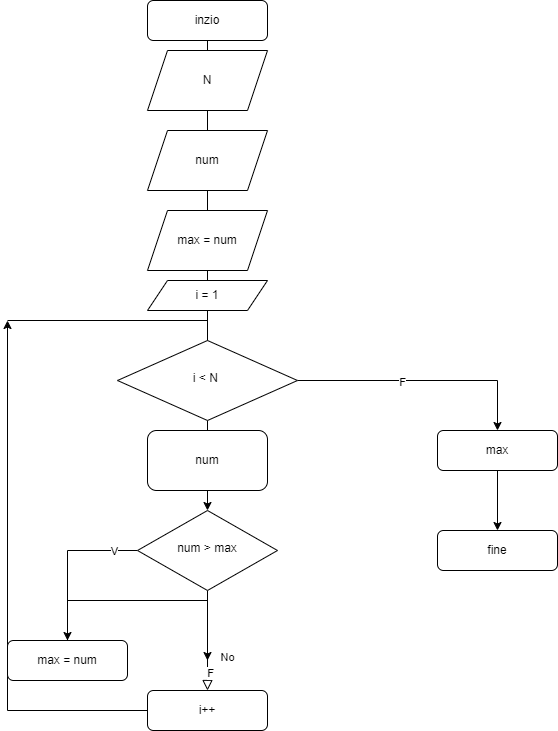

The diagram above was exported from draw.io. Its source (the exported page's mxGraphModel, read from the mxfile embedded in the PNG):
<mxGraphModel dx="1422" dy="754" grid="1" gridSize="10" guides="1" tooltips="1" connect="1" arrows="1" fold="1" page="1" pageScale="1" pageWidth="827" pageHeight="1169" math="0" shadow="0">
  <root>
    <mxCell id="WIyWlLk6GJQsqaUBKTNV-0" />
    <mxCell id="WIyWlLk6GJQsqaUBKTNV-1" parent="WIyWlLk6GJQsqaUBKTNV-0" />
    <mxCell id="I5kRgU0Qo2OvFM0pvpgz-32" value="" style="endArrow=none;html=1;rounded=0;entryX=0.5;entryY=0;entryDx=0;entryDy=0;" edge="1" parent="WIyWlLk6GJQsqaUBKTNV-1" source="I5kRgU0Qo2OvFM0pvpgz-0" target="I5kRgU0Qo2OvFM0pvpgz-31">
      <mxGeometry width="50" height="50" relative="1" as="geometry">
        <mxPoint x="220" y="110" as="sourcePoint" />
        <mxPoint x="220" y="340" as="targetPoint" />
      </mxGeometry>
    </mxCell>
    <mxCell id="WIyWlLk6GJQsqaUBKTNV-3" value="inzio" style="rounded=1;whiteSpace=wrap;html=1;fontSize=12;glass=0;strokeWidth=1;shadow=0;" parent="WIyWlLk6GJQsqaUBKTNV-1" vertex="1">
      <mxGeometry x="160" width="120" height="40" as="geometry" />
    </mxCell>
    <mxCell id="I5kRgU0Qo2OvFM0pvpgz-24" value="V" style="edgeStyle=orthogonalEdgeStyle;rounded=0;orthogonalLoop=1;jettySize=auto;html=1;entryX=0.5;entryY=0;entryDx=0;entryDy=0;" edge="1" parent="WIyWlLk6GJQsqaUBKTNV-1" source="WIyWlLk6GJQsqaUBKTNV-6" target="WIyWlLk6GJQsqaUBKTNV-10">
      <mxGeometry relative="1" as="geometry" />
    </mxCell>
    <mxCell id="I5kRgU0Qo2OvFM0pvpgz-28" style="edgeStyle=orthogonalEdgeStyle;rounded=0;orthogonalLoop=1;jettySize=auto;html=1;entryX=0.5;entryY=0;entryDx=0;entryDy=0;" edge="1" parent="WIyWlLk6GJQsqaUBKTNV-1" source="WIyWlLk6GJQsqaUBKTNV-6" target="WIyWlLk6GJQsqaUBKTNV-7">
      <mxGeometry relative="1" as="geometry" />
    </mxCell>
    <mxCell id="I5kRgU0Qo2OvFM0pvpgz-29" value="F" style="edgeLabel;html=1;align=center;verticalAlign=middle;resizable=0;points=[];" vertex="1" connectable="0" parent="I5kRgU0Qo2OvFM0pvpgz-28">
      <mxGeometry x="-0.1655" y="-1" relative="1" as="geometry">
        <mxPoint as="offset" />
      </mxGeometry>
    </mxCell>
    <mxCell id="WIyWlLk6GJQsqaUBKTNV-6" value="i &amp;lt; N&amp;nbsp;" style="rhombus;whiteSpace=wrap;html=1;shadow=0;fontFamily=Helvetica;fontSize=12;align=center;strokeWidth=1;spacing=6;spacingTop=-4;" parent="WIyWlLk6GJQsqaUBKTNV-1" vertex="1">
      <mxGeometry x="130" y="340" width="180" height="80" as="geometry" />
    </mxCell>
    <mxCell id="I5kRgU0Qo2OvFM0pvpgz-34" style="edgeStyle=orthogonalEdgeStyle;rounded=0;orthogonalLoop=1;jettySize=auto;html=1;entryX=0.5;entryY=0;entryDx=0;entryDy=0;" edge="1" parent="WIyWlLk6GJQsqaUBKTNV-1" source="WIyWlLk6GJQsqaUBKTNV-7" target="I5kRgU0Qo2OvFM0pvpgz-33">
      <mxGeometry relative="1" as="geometry" />
    </mxCell>
    <mxCell id="WIyWlLk6GJQsqaUBKTNV-7" value="max" style="rounded=1;whiteSpace=wrap;html=1;fontSize=12;glass=0;strokeWidth=1;shadow=0;" parent="WIyWlLk6GJQsqaUBKTNV-1" vertex="1">
      <mxGeometry x="450" y="430" width="120" height="40" as="geometry" />
    </mxCell>
    <mxCell id="WIyWlLk6GJQsqaUBKTNV-8" value="No" style="rounded=0;html=1;jettySize=auto;orthogonalLoop=1;fontSize=11;endArrow=block;endFill=0;endSize=8;strokeWidth=1;shadow=0;labelBackgroundColor=none;edgeStyle=orthogonalEdgeStyle;" parent="WIyWlLk6GJQsqaUBKTNV-1" source="WIyWlLk6GJQsqaUBKTNV-10" target="WIyWlLk6GJQsqaUBKTNV-11" edge="1">
      <mxGeometry x="0.3333" y="20" relative="1" as="geometry">
        <mxPoint as="offset" />
        <Array as="points">
          <mxPoint x="240" y="580" />
          <mxPoint x="220" y="580" />
        </Array>
      </mxGeometry>
    </mxCell>
    <mxCell id="I5kRgU0Qo2OvFM0pvpgz-26" value="F" style="edgeLabel;html=1;align=center;verticalAlign=middle;resizable=0;points=[];" vertex="1" connectable="0" parent="WIyWlLk6GJQsqaUBKTNV-8">
      <mxGeometry x="0.6429" y="2" relative="1" as="geometry">
        <mxPoint as="offset" />
      </mxGeometry>
    </mxCell>
    <mxCell id="I5kRgU0Qo2OvFM0pvpgz-16" style="edgeStyle=orthogonalEdgeStyle;rounded=0;orthogonalLoop=1;jettySize=auto;html=1;entryX=0.5;entryY=0;entryDx=0;entryDy=0;" edge="1" parent="WIyWlLk6GJQsqaUBKTNV-1" source="WIyWlLk6GJQsqaUBKTNV-10" target="I5kRgU0Qo2OvFM0pvpgz-10">
      <mxGeometry relative="1" as="geometry" />
    </mxCell>
    <mxCell id="I5kRgU0Qo2OvFM0pvpgz-17" value="V" style="edgeLabel;html=1;align=center;verticalAlign=middle;resizable=0;points=[];" vertex="1" connectable="0" parent="I5kRgU0Qo2OvFM0pvpgz-16">
      <mxGeometry x="-0.7" relative="1" as="geometry">
        <mxPoint as="offset" />
      </mxGeometry>
    </mxCell>
    <mxCell id="WIyWlLk6GJQsqaUBKTNV-10" value="num &amp;gt; max" style="rhombus;whiteSpace=wrap;html=1;shadow=0;fontFamily=Helvetica;fontSize=12;align=center;strokeWidth=1;spacing=6;spacingTop=-4;" parent="WIyWlLk6GJQsqaUBKTNV-1" vertex="1">
      <mxGeometry x="150" y="510" width="140" height="80" as="geometry" />
    </mxCell>
    <mxCell id="I5kRgU0Qo2OvFM0pvpgz-20" style="edgeStyle=orthogonalEdgeStyle;rounded=0;orthogonalLoop=1;jettySize=auto;html=1;" edge="1" parent="WIyWlLk6GJQsqaUBKTNV-1" source="WIyWlLk6GJQsqaUBKTNV-11">
      <mxGeometry relative="1" as="geometry">
        <mxPoint x="20" y="320" as="targetPoint" />
      </mxGeometry>
    </mxCell>
    <mxCell id="WIyWlLk6GJQsqaUBKTNV-11" value="i++" style="rounded=1;whiteSpace=wrap;html=1;fontSize=12;glass=0;strokeWidth=1;shadow=0;" parent="WIyWlLk6GJQsqaUBKTNV-1" vertex="1">
      <mxGeometry x="160" y="690" width="120" height="40" as="geometry" />
    </mxCell>
    <mxCell id="I5kRgU0Qo2OvFM0pvpgz-0" value="N" style="shape=parallelogram;perimeter=parallelogramPerimeter;whiteSpace=wrap;html=1;fixedSize=1;" vertex="1" parent="WIyWlLk6GJQsqaUBKTNV-1">
      <mxGeometry x="160" y="50" width="120" height="60" as="geometry" />
    </mxCell>
    <mxCell id="I5kRgU0Qo2OvFM0pvpgz-2" value="" style="endArrow=none;html=1;rounded=0;entryX=0.5;entryY=0;entryDx=0;entryDy=0;" edge="1" parent="WIyWlLk6GJQsqaUBKTNV-1" source="WIyWlLk6GJQsqaUBKTNV-3" target="I5kRgU0Qo2OvFM0pvpgz-0">
      <mxGeometry width="50" height="50" relative="1" as="geometry">
        <mxPoint x="220" y="170" as="sourcePoint" />
        <mxPoint x="220" y="170" as="targetPoint" />
      </mxGeometry>
    </mxCell>
    <mxCell id="I5kRgU0Qo2OvFM0pvpgz-3" value="" style="endArrow=none;html=1;rounded=0;entryX=0.5;entryY=0;entryDx=0;entryDy=0;startArrow=none;" edge="1" parent="WIyWlLk6GJQsqaUBKTNV-1" source="I5kRgU0Qo2OvFM0pvpgz-31" target="WIyWlLk6GJQsqaUBKTNV-6">
      <mxGeometry width="50" height="50" relative="1" as="geometry">
        <mxPoint x="220" y="290" as="sourcePoint" />
        <mxPoint x="220" y="310.71067811865476" as="targetPoint" />
      </mxGeometry>
    </mxCell>
    <mxCell id="I5kRgU0Qo2OvFM0pvpgz-4" value="num" style="shape=parallelogram;perimeter=parallelogramPerimeter;whiteSpace=wrap;html=1;fixedSize=1;" vertex="1" parent="WIyWlLk6GJQsqaUBKTNV-1">
      <mxGeometry x="160" y="130" width="120" height="60" as="geometry" />
    </mxCell>
    <mxCell id="I5kRgU0Qo2OvFM0pvpgz-18" style="edgeStyle=orthogonalEdgeStyle;rounded=0;orthogonalLoop=1;jettySize=auto;html=1;" edge="1" parent="WIyWlLk6GJQsqaUBKTNV-1" source="I5kRgU0Qo2OvFM0pvpgz-10">
      <mxGeometry relative="1" as="geometry">
        <mxPoint x="220" y="660" as="targetPoint" />
        <Array as="points">
          <mxPoint x="80" y="600" />
          <mxPoint x="220" y="600" />
        </Array>
      </mxGeometry>
    </mxCell>
    <mxCell id="I5kRgU0Qo2OvFM0pvpgz-10" value="max = num" style="rounded=1;whiteSpace=wrap;html=1;fontSize=12;glass=0;strokeWidth=1;shadow=0;" vertex="1" parent="WIyWlLk6GJQsqaUBKTNV-1">
      <mxGeometry x="20" y="640" width="120" height="40" as="geometry" />
    </mxCell>
    <mxCell id="I5kRgU0Qo2OvFM0pvpgz-22" value="" style="endArrow=none;html=1;rounded=0;" edge="1" parent="WIyWlLk6GJQsqaUBKTNV-1">
      <mxGeometry width="50" height="50" relative="1" as="geometry">
        <mxPoint x="20" y="320" as="sourcePoint" />
        <mxPoint x="220" y="320" as="targetPoint" />
      </mxGeometry>
    </mxCell>
    <mxCell id="I5kRgU0Qo2OvFM0pvpgz-30" value="max = num" style="shape=parallelogram;perimeter=parallelogramPerimeter;whiteSpace=wrap;html=1;fixedSize=1;" vertex="1" parent="WIyWlLk6GJQsqaUBKTNV-1">
      <mxGeometry x="160" y="210" width="120" height="60" as="geometry" />
    </mxCell>
    <mxCell id="I5kRgU0Qo2OvFM0pvpgz-31" value="i = 1" style="shape=parallelogram;perimeter=parallelogramPerimeter;whiteSpace=wrap;html=1;fixedSize=1;" vertex="1" parent="WIyWlLk6GJQsqaUBKTNV-1">
      <mxGeometry x="160" y="280" width="120" height="30" as="geometry" />
    </mxCell>
    <mxCell id="I5kRgU0Qo2OvFM0pvpgz-33" value="fine" style="rounded=1;whiteSpace=wrap;html=1;fontSize=12;glass=0;strokeWidth=1;shadow=0;" vertex="1" parent="WIyWlLk6GJQsqaUBKTNV-1">
      <mxGeometry x="450" y="530" width="120" height="40" as="geometry" />
    </mxCell>
    <mxCell id="I5kRgU0Qo2OvFM0pvpgz-42" value="num" style="rounded=1;whiteSpace=wrap;html=1;" vertex="1" parent="WIyWlLk6GJQsqaUBKTNV-1">
      <mxGeometry x="160" y="430" width="120" height="60" as="geometry" />
    </mxCell>
  </root>
</mxGraphModel>